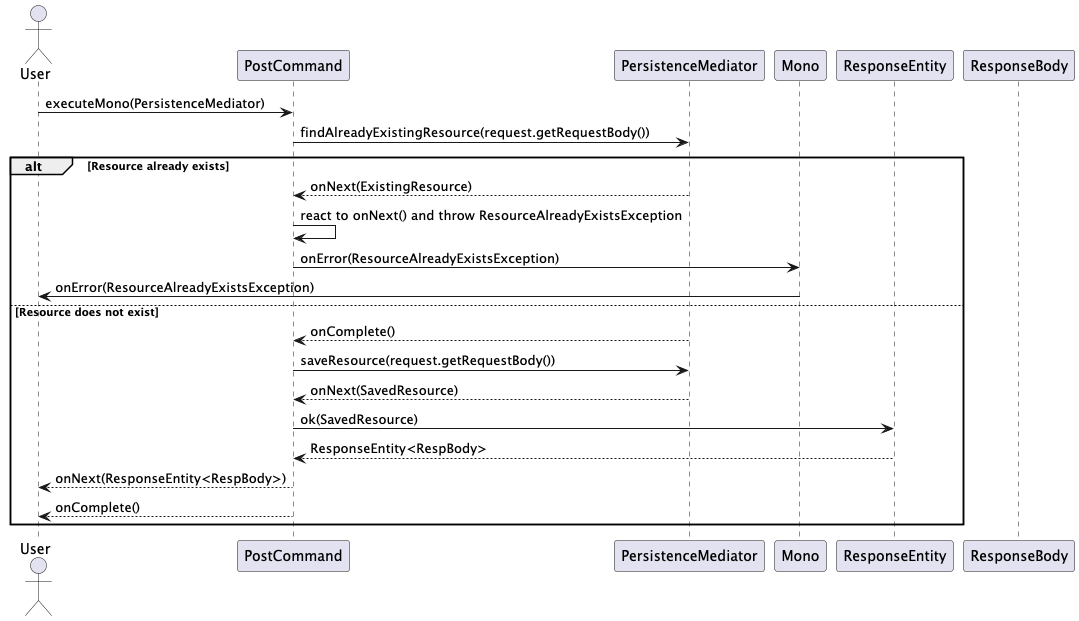

The diagram above was rendered by PlantUML. Its source (embedded in the PNG):
@startuml
actor User
participant "PostCommand" as PostCmd
participant "PersistenceMediator" as PM
participant "Mono" as Mono
participant "ResponseEntity" as RespEntity
participant "ResponseBody" as RespBody

User -> PostCmd: executeMono(PersistenceMediator)
PostCmd -> PM: findAlreadyExistingResource(request.getRequestBody())


alt Resource already exists
    PM --> PostCmd: onNext(ExistingResource)
    PostCmd -> PostCmd: react to onNext() and throw ResourceAlreadyExistsException
    PostCmd -> Mono: onError(ResourceAlreadyExistsException)
    Mono -> User: onError(ResourceAlreadyExistsException)
else Resource does not exist
    PM --> PostCmd: onComplete()
    PostCmd -> PM: saveResource(request.getRequestBody())
    PM --> PostCmd: onNext(SavedResource)
    PostCmd -> RespEntity: ok(SavedResource)
    RespEntity --> PostCmd: ResponseEntity<RespBody>
    PostCmd --> User: onNext(ResponseEntity<RespBody>)
    PostCmd --> User: onComplete()
end
@enduml